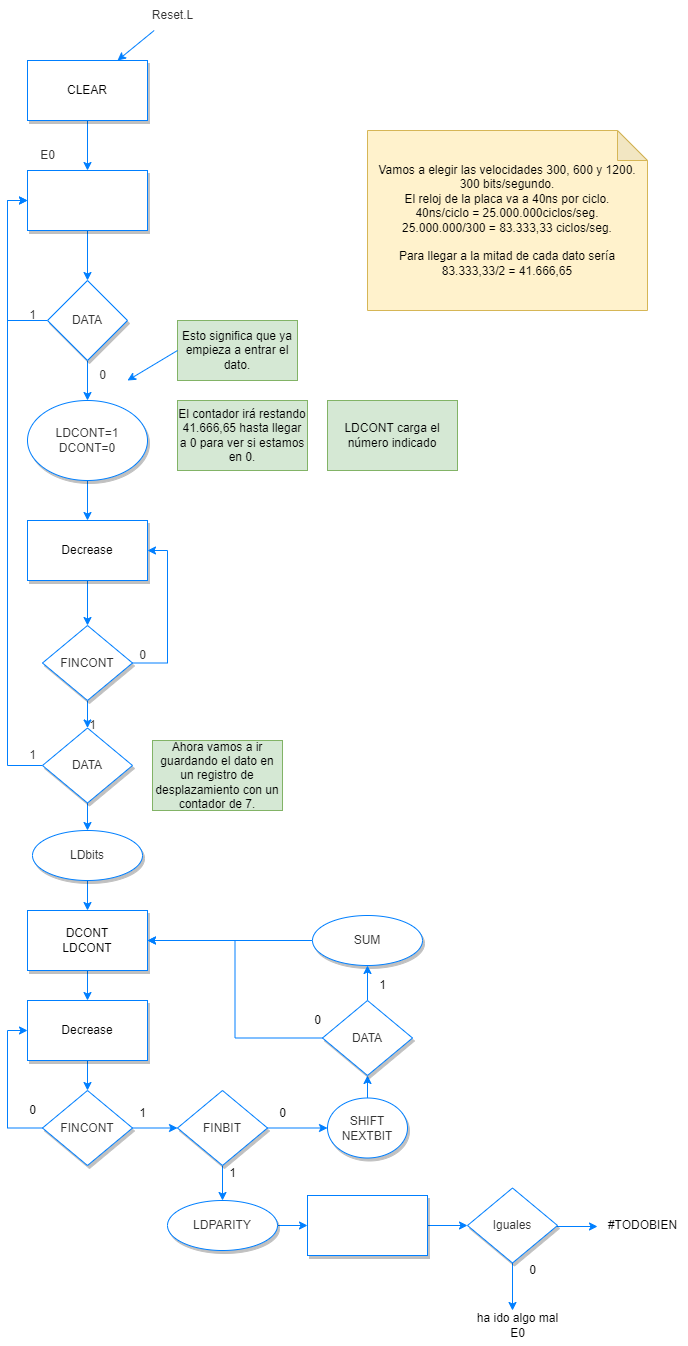

The diagram above was exported from draw.io. Its source (the exported page's mxGraphModel, read from the mxfile embedded in the PNG):
<mxGraphModel dx="1296" dy="1874" grid="1" gridSize="10" guides="1" tooltips="1" connect="1" arrows="1" fold="1" page="1" pageScale="1" pageWidth="827" pageHeight="1169" math="0" shadow="0">
  <root>
    <mxCell id="0" />
    <mxCell id="1" parent="0" />
    <mxCell id="LyT45LNaJ5ZVJ2vO91td-5" style="edgeStyle=orthogonalEdgeStyle;rounded=0;orthogonalLoop=1;jettySize=auto;html=1;fontFamily=Helvetica;fontSize=12;fontColor=#333333;strokeColor=#007FFF;" parent="1" source="LyT45LNaJ5ZVJ2vO91td-2" target="LyT45LNaJ5ZVJ2vO91td-4" edge="1">
      <mxGeometry relative="1" as="geometry" />
    </mxCell>
    <mxCell id="LyT45LNaJ5ZVJ2vO91td-2" value="" style="whiteSpace=wrap;html=1;fontFamily=Helvetica;fontSize=12;strokeColor=#007FFF;glass=0;shadow=1;" parent="1" vertex="1">
      <mxGeometry x="180" y="130" width="120" height="60" as="geometry" />
    </mxCell>
    <mxCell id="LyT45LNaJ5ZVJ2vO91td-3" value="E0" style="text;html=1;align=center;verticalAlign=middle;resizable=0;points=[];autosize=1;strokeColor=none;fillColor=none;fontSize=12;fontFamily=Helvetica;fontColor=#333333;" parent="1" vertex="1">
      <mxGeometry x="180" y="100" width="40" height="30" as="geometry" />
    </mxCell>
    <mxCell id="LyT45LNaJ5ZVJ2vO91td-6" style="edgeStyle=orthogonalEdgeStyle;rounded=0;orthogonalLoop=1;jettySize=auto;html=1;entryX=0;entryY=0.5;entryDx=0;entryDy=0;fontFamily=Helvetica;fontSize=12;fontColor=#333333;strokeColor=#007FFF;" parent="1" source="LyT45LNaJ5ZVJ2vO91td-4" target="LyT45LNaJ5ZVJ2vO91td-2" edge="1">
      <mxGeometry relative="1" as="geometry">
        <Array as="points">
          <mxPoint x="160" y="280" />
          <mxPoint x="160" y="160" />
        </Array>
      </mxGeometry>
    </mxCell>
    <mxCell id="LyT45LNaJ5ZVJ2vO91td-12" style="edgeStyle=orthogonalEdgeStyle;rounded=0;orthogonalLoop=1;jettySize=auto;html=1;strokeColor=#007FFF;fontFamily=Helvetica;fontSize=12;fontColor=#333333;" parent="1" source="LyT45LNaJ5ZVJ2vO91td-4" edge="1">
      <mxGeometry relative="1" as="geometry">
        <mxPoint x="240" y="360" as="targetPoint" />
      </mxGeometry>
    </mxCell>
    <mxCell id="LyT45LNaJ5ZVJ2vO91td-4" value="DATA" style="rhombus;whiteSpace=wrap;html=1;strokeColor=#007FFF;fontFamily=Helvetica;fontSize=12;fontColor=#333333;fillColor=#FFFFFF;shadow=1;" parent="1" vertex="1">
      <mxGeometry x="200" y="240" width="80" height="80" as="geometry" />
    </mxCell>
    <mxCell id="LyT45LNaJ5ZVJ2vO91td-7" value="Vamos a elegir las velocidades 300, 600 y 1200.&lt;br&gt;300 bits/segundo.&lt;br&gt;El reloj de la placa va a 40ns por ciclo.&lt;br&gt;40ns/ciclo = 25.000.000ciclos/seg.&lt;br&gt;25.000.000/300 = 83.333,33 ciclos/seg.&lt;br&gt;&lt;br&gt;Para llegar a la mitad de cada dato sería 83.333,33/2 = 41.666,65" style="shape=note;whiteSpace=wrap;html=1;backgroundOutline=1;darkOpacity=0.05;strokeColor=#d6b656;fontFamily=Helvetica;fontSize=12;fillColor=#fff2cc;" parent="1" vertex="1">
      <mxGeometry x="520" y="90" width="280" height="180" as="geometry" />
    </mxCell>
    <mxCell id="LyT45LNaJ5ZVJ2vO91td-8" value="1" style="text;html=1;align=center;verticalAlign=middle;resizable=0;points=[];autosize=1;strokeColor=none;fillColor=none;fontSize=12;fontFamily=Helvetica;fontColor=#333333;" parent="1" vertex="1">
      <mxGeometry x="170" y="260" width="30" height="30" as="geometry" />
    </mxCell>
    <mxCell id="LyT45LNaJ5ZVJ2vO91td-13" value="0" style="text;html=1;align=center;verticalAlign=middle;resizable=0;points=[];autosize=1;strokeColor=none;fillColor=none;fontSize=12;fontFamily=Helvetica;fontColor=#333333;" parent="1" vertex="1">
      <mxGeometry x="240" y="320" width="30" height="30" as="geometry" />
    </mxCell>
    <mxCell id="LyT45LNaJ5ZVJ2vO91td-14" value="Esto significa que ya empieza a entrar el dato." style="whiteSpace=wrap;html=1;strokeColor=#82b366;fontFamily=Helvetica;fontSize=12;fillColor=#d5e8d4;" parent="1" vertex="1">
      <mxGeometry x="330" y="280" width="120" height="60" as="geometry" />
    </mxCell>
    <mxCell id="LyT45LNaJ5ZVJ2vO91td-15" value="" style="endArrow=classic;html=1;rounded=0;strokeColor=#007FFF;fontFamily=Helvetica;fontSize=12;fontColor=#333333;exitX=0;exitY=0.5;exitDx=0;exitDy=0;" parent="1" source="LyT45LNaJ5ZVJ2vO91td-14" edge="1">
      <mxGeometry width="50" height="50" relative="1" as="geometry">
        <mxPoint x="390" y="340" as="sourcePoint" />
        <mxPoint x="280" y="340" as="targetPoint" />
      </mxGeometry>
    </mxCell>
    <mxCell id="LyT45LNaJ5ZVJ2vO91td-23" style="edgeStyle=orthogonalEdgeStyle;rounded=0;orthogonalLoop=1;jettySize=auto;html=1;strokeColor=#007FFF;fontFamily=Helvetica;fontSize=12;fontColor=#333333;" parent="1" source="LyT45LNaJ5ZVJ2vO91td-19" edge="1">
      <mxGeometry relative="1" as="geometry">
        <mxPoint x="240" y="480" as="targetPoint" />
      </mxGeometry>
    </mxCell>
    <mxCell id="LyT45LNaJ5ZVJ2vO91td-19" value="LDCONT=1&lt;br&gt;DCONT=0" style="ellipse;whiteSpace=wrap;html=1;strokeColor=#007FFF;fontFamily=Helvetica;fontSize=12;fontColor=#333333;fillColor=#FFFFFF;shadow=1;" parent="1" vertex="1">
      <mxGeometry x="180" y="360" width="120" height="80" as="geometry" />
    </mxCell>
    <mxCell id="LyT45LNaJ5ZVJ2vO91td-21" value="El contador irá restando 41.666,65 hasta llegar a 0 para ver si estamos en 0." style="whiteSpace=wrap;html=1;strokeColor=#82b366;fontFamily=Helvetica;fontSize=12;fillColor=#d5e8d4;" parent="1" vertex="1">
      <mxGeometry x="330" y="360" width="130" height="70" as="geometry" />
    </mxCell>
    <mxCell id="LyT45LNaJ5ZVJ2vO91td-31" style="edgeStyle=orthogonalEdgeStyle;rounded=0;orthogonalLoop=1;jettySize=auto;html=1;entryX=0.5;entryY=0;entryDx=0;entryDy=0;strokeColor=#007FFF;fontFamily=Helvetica;fontSize=12;fontColor=#333333;" parent="1" source="LyT45LNaJ5ZVJ2vO91td-24" target="LyT45LNaJ5ZVJ2vO91td-29" edge="1">
      <mxGeometry relative="1" as="geometry" />
    </mxCell>
    <mxCell id="LyT45LNaJ5ZVJ2vO91td-24" value="Decrease" style="whiteSpace=wrap;html=1;fontFamily=Helvetica;fontSize=12;strokeColor=#007FFF;glass=0;shadow=1;" parent="1" vertex="1">
      <mxGeometry x="180" y="480" width="120" height="60" as="geometry" />
    </mxCell>
    <mxCell id="LyT45LNaJ5ZVJ2vO91td-26" value="LDCONT carga el número indicado" style="whiteSpace=wrap;html=1;strokeColor=#82b366;fontFamily=Helvetica;fontSize=12;fillColor=#d5e8d4;" parent="1" vertex="1">
      <mxGeometry x="480" y="360" width="130" height="70" as="geometry" />
    </mxCell>
    <mxCell id="LyT45LNaJ5ZVJ2vO91td-27" value="Reset.L" style="text;html=1;align=center;verticalAlign=middle;resizable=0;points=[];autosize=1;strokeColor=none;fillColor=none;fontSize=12;fontFamily=Helvetica;fontColor=#333333;" parent="1" vertex="1">
      <mxGeometry x="295" y="-40" width="60" height="30" as="geometry" />
    </mxCell>
    <mxCell id="LyT45LNaJ5ZVJ2vO91td-28" value="" style="endArrow=classic;html=1;rounded=0;strokeColor=#007FFF;fontFamily=Helvetica;fontSize=12;fontColor=#333333;entryX=0.75;entryY=0;entryDx=0;entryDy=0;" parent="1" source="LyT45LNaJ5ZVJ2vO91td-27" target="2kiez4LbJZchXbzOcdl2-49" edge="1">
      <mxGeometry width="50" height="50" relative="1" as="geometry">
        <mxPoint x="364" y="120" as="sourcePoint" />
        <mxPoint x="414" y="70" as="targetPoint" />
      </mxGeometry>
    </mxCell>
    <mxCell id="LyT45LNaJ5ZVJ2vO91td-30" style="edgeStyle=orthogonalEdgeStyle;rounded=0;orthogonalLoop=1;jettySize=auto;html=1;entryX=1;entryY=0.5;entryDx=0;entryDy=0;strokeColor=#007FFF;fontFamily=Helvetica;fontSize=12;fontColor=#333333;exitX=1;exitY=0.5;exitDx=0;exitDy=0;" parent="1" source="LyT45LNaJ5ZVJ2vO91td-29" target="LyT45LNaJ5ZVJ2vO91td-24" edge="1">
      <mxGeometry relative="1" as="geometry">
        <Array as="points">
          <mxPoint x="320" y="622" />
          <mxPoint x="320" y="510" />
        </Array>
      </mxGeometry>
    </mxCell>
    <mxCell id="LyT45LNaJ5ZVJ2vO91td-37" style="edgeStyle=orthogonalEdgeStyle;rounded=0;orthogonalLoop=1;jettySize=auto;html=1;strokeColor=#007FFF;fontFamily=Helvetica;fontSize=12;fontColor=#333333;" parent="1" source="LyT45LNaJ5ZVJ2vO91td-29" target="LyT45LNaJ5ZVJ2vO91td-36" edge="1">
      <mxGeometry relative="1" as="geometry" />
    </mxCell>
    <mxCell id="LyT45LNaJ5ZVJ2vO91td-29" value="FINCONT" style="rhombus;whiteSpace=wrap;html=1;strokeColor=#007FFF;fontFamily=Helvetica;fontSize=12;fontColor=#333333;fillColor=#FFFFFF;shadow=1;" parent="1" vertex="1">
      <mxGeometry x="195" y="585" width="90" height="75" as="geometry" />
    </mxCell>
    <mxCell id="LyT45LNaJ5ZVJ2vO91td-32" value="0" style="text;html=1;align=center;verticalAlign=middle;resizable=0;points=[];autosize=1;strokeColor=none;fillColor=none;fontSize=12;fontFamily=Helvetica;fontColor=#333333;" parent="1" vertex="1">
      <mxGeometry x="280" y="600" width="30" height="30" as="geometry" />
    </mxCell>
    <mxCell id="LyT45LNaJ5ZVJ2vO91td-40" style="edgeStyle=orthogonalEdgeStyle;rounded=0;orthogonalLoop=1;jettySize=auto;html=1;entryX=0;entryY=0.5;entryDx=0;entryDy=0;strokeColor=#007FFF;fontFamily=Helvetica;fontSize=12;fontColor=#333333;" parent="1" source="LyT45LNaJ5ZVJ2vO91td-36" target="LyT45LNaJ5ZVJ2vO91td-2" edge="1">
      <mxGeometry relative="1" as="geometry">
        <Array as="points">
          <mxPoint x="160" y="725" />
          <mxPoint x="160" y="160" />
        </Array>
      </mxGeometry>
    </mxCell>
    <mxCell id="2kiez4LbJZchXbzOcdl2-1" style="edgeStyle=orthogonalEdgeStyle;rounded=0;orthogonalLoop=1;jettySize=auto;html=1;strokeColor=#007FFF;" edge="1" parent="1" source="LyT45LNaJ5ZVJ2vO91td-36" target="LyT45LNaJ5ZVJ2vO91td-53">
      <mxGeometry relative="1" as="geometry" />
    </mxCell>
    <mxCell id="LyT45LNaJ5ZVJ2vO91td-36" value="DATA" style="rhombus;whiteSpace=wrap;html=1;strokeColor=#007FFF;fontFamily=Helvetica;fontSize=12;fontColor=#333333;fillColor=#FFFFFF;shadow=1;" parent="1" vertex="1">
      <mxGeometry x="195" y="687.5" width="90" height="75" as="geometry" />
    </mxCell>
    <mxCell id="LyT45LNaJ5ZVJ2vO91td-38" value="1" style="text;html=1;align=center;verticalAlign=middle;resizable=0;points=[];autosize=1;strokeColor=none;fillColor=none;fontSize=12;fontFamily=Helvetica;fontColor=#333333;" parent="1" vertex="1">
      <mxGeometry x="230" y="670" width="30" height="30" as="geometry" />
    </mxCell>
    <mxCell id="LyT45LNaJ5ZVJ2vO91td-41" value="1" style="text;html=1;align=center;verticalAlign=middle;resizable=0;points=[];autosize=1;strokeColor=none;fillColor=none;fontSize=12;fontFamily=Helvetica;fontColor=#333333;" parent="1" vertex="1">
      <mxGeometry x="170" y="700" width="30" height="30" as="geometry" />
    </mxCell>
    <mxCell id="LyT45LNaJ5ZVJ2vO91td-45" value="Ahora vamos a ir guardando el dato en un registro de desplazamiento con un contador de 7." style="whiteSpace=wrap;html=1;strokeColor=#82b366;fontFamily=Helvetica;fontSize=12;fillColor=#d5e8d4;" parent="1" vertex="1">
      <mxGeometry x="305" y="700" width="130" height="70" as="geometry" />
    </mxCell>
    <mxCell id="LyT45LNaJ5ZVJ2vO91td-57" style="edgeStyle=orthogonalEdgeStyle;rounded=0;orthogonalLoop=1;jettySize=auto;html=1;strokeColor=#007FFF;fontFamily=Helvetica;fontSize=12;fontColor=#333333;" parent="1" source="LyT45LNaJ5ZVJ2vO91td-53" target="LyT45LNaJ5ZVJ2vO91td-54" edge="1">
      <mxGeometry relative="1" as="geometry" />
    </mxCell>
    <mxCell id="LyT45LNaJ5ZVJ2vO91td-53" value="LDbits" style="ellipse;whiteSpace=wrap;html=1;strokeColor=#007FFF;fontFamily=Helvetica;fontSize=12;fontColor=#333333;fillColor=#FFFFFF;shadow=1;" parent="1" vertex="1">
      <mxGeometry x="185" y="790" width="110" height="50" as="geometry" />
    </mxCell>
    <mxCell id="2kiez4LbJZchXbzOcdl2-3" style="edgeStyle=orthogonalEdgeStyle;rounded=0;orthogonalLoop=1;jettySize=auto;html=1;strokeColor=#007FFF;" edge="1" parent="1" source="LyT45LNaJ5ZVJ2vO91td-54" target="2kiez4LbJZchXbzOcdl2-2">
      <mxGeometry relative="1" as="geometry" />
    </mxCell>
    <mxCell id="LyT45LNaJ5ZVJ2vO91td-54" value="DCONT&lt;br&gt;LDCONT" style="whiteSpace=wrap;html=1;fontFamily=Helvetica;fontSize=12;strokeColor=#007FFF;glass=0;shadow=1;" parent="1" vertex="1">
      <mxGeometry x="180" y="870" width="120" height="60" as="geometry" />
    </mxCell>
    <mxCell id="2kiez4LbJZchXbzOcdl2-16" style="edgeStyle=orthogonalEdgeStyle;rounded=0;orthogonalLoop=1;jettySize=auto;html=1;strokeColor=#007FFF;" edge="1" parent="1" source="2kiez4LbJZchXbzOcdl2-2" target="2kiez4LbJZchXbzOcdl2-6">
      <mxGeometry relative="1" as="geometry" />
    </mxCell>
    <mxCell id="2kiez4LbJZchXbzOcdl2-2" value="Decrease" style="whiteSpace=wrap;html=1;fontFamily=Helvetica;fontSize=12;strokeColor=#007FFF;glass=0;shadow=1;" vertex="1" parent="1">
      <mxGeometry x="180" y="960" width="120" height="60" as="geometry" />
    </mxCell>
    <mxCell id="2kiez4LbJZchXbzOcdl2-17" style="edgeStyle=orthogonalEdgeStyle;rounded=0;orthogonalLoop=1;jettySize=auto;html=1;entryX=0;entryY=0.5;entryDx=0;entryDy=0;strokeColor=#007FFF;" edge="1" parent="1" source="2kiez4LbJZchXbzOcdl2-6" target="2kiez4LbJZchXbzOcdl2-2">
      <mxGeometry relative="1" as="geometry">
        <Array as="points">
          <mxPoint x="160" y="1088" />
          <mxPoint x="160" y="990" />
        </Array>
      </mxGeometry>
    </mxCell>
    <mxCell id="2kiez4LbJZchXbzOcdl2-19" style="edgeStyle=orthogonalEdgeStyle;rounded=0;orthogonalLoop=1;jettySize=auto;html=1;strokeColor=#007FFF;" edge="1" parent="1" source="2kiez4LbJZchXbzOcdl2-6" target="2kiez4LbJZchXbzOcdl2-11">
      <mxGeometry relative="1" as="geometry" />
    </mxCell>
    <mxCell id="2kiez4LbJZchXbzOcdl2-6" value="FINCONT" style="rhombus;whiteSpace=wrap;html=1;strokeColor=#007FFF;fontFamily=Helvetica;fontSize=12;fontColor=#333333;fillColor=#FFFFFF;shadow=1;" vertex="1" parent="1">
      <mxGeometry x="195" y="1050" width="90" height="75" as="geometry" />
    </mxCell>
    <mxCell id="2kiez4LbJZchXbzOcdl2-23" style="edgeStyle=orthogonalEdgeStyle;rounded=0;orthogonalLoop=1;jettySize=auto;html=1;strokeColor=#007FFF;" edge="1" parent="1" source="2kiez4LbJZchXbzOcdl2-8" target="2kiez4LbJZchXbzOcdl2-21">
      <mxGeometry relative="1" as="geometry" />
    </mxCell>
    <mxCell id="2kiez4LbJZchXbzOcdl2-8" value="SHIFT&lt;br&gt;NEXTBIT" style="ellipse;whiteSpace=wrap;html=1;strokeColor=#007FFF;fontFamily=Helvetica;fontSize=12;fontColor=#333333;fillColor=#FFFFFF;shadow=1;" vertex="1" parent="1">
      <mxGeometry x="480" y="1057.5" width="80" height="60" as="geometry" />
    </mxCell>
    <mxCell id="2kiez4LbJZchXbzOcdl2-20" style="edgeStyle=orthogonalEdgeStyle;rounded=0;orthogonalLoop=1;jettySize=auto;html=1;strokeColor=#007FFF;" edge="1" parent="1" source="2kiez4LbJZchXbzOcdl2-11" target="2kiez4LbJZchXbzOcdl2-8">
      <mxGeometry relative="1" as="geometry" />
    </mxCell>
    <mxCell id="2kiez4LbJZchXbzOcdl2-33" style="edgeStyle=orthogonalEdgeStyle;rounded=0;orthogonalLoop=1;jettySize=auto;html=1;strokeColor=#007FFF;" edge="1" parent="1" source="2kiez4LbJZchXbzOcdl2-11" target="2kiez4LbJZchXbzOcdl2-32">
      <mxGeometry relative="1" as="geometry" />
    </mxCell>
    <mxCell id="2kiez4LbJZchXbzOcdl2-11" value="FINBIT" style="rhombus;whiteSpace=wrap;html=1;strokeColor=#007FFF;fontFamily=Helvetica;fontSize=12;fontColor=#333333;fillColor=#FFFFFF;shadow=1;" vertex="1" parent="1">
      <mxGeometry x="330" y="1050" width="90" height="75" as="geometry" />
    </mxCell>
    <mxCell id="2kiez4LbJZchXbzOcdl2-27" style="edgeStyle=orthogonalEdgeStyle;rounded=0;orthogonalLoop=1;jettySize=auto;html=1;entryX=1;entryY=0.5;entryDx=0;entryDy=0;strokeColor=#007FFF;" edge="1" parent="1" source="2kiez4LbJZchXbzOcdl2-14" target="LyT45LNaJ5ZVJ2vO91td-54">
      <mxGeometry relative="1" as="geometry" />
    </mxCell>
    <mxCell id="2kiez4LbJZchXbzOcdl2-14" value="SUM" style="ellipse;whiteSpace=wrap;html=1;strokeColor=#007FFF;fontFamily=Helvetica;fontSize=12;fontColor=#333333;fillColor=#FFFFFF;shadow=1;" vertex="1" parent="1">
      <mxGeometry x="465" y="875" width="110" height="50" as="geometry" />
    </mxCell>
    <mxCell id="2kiez4LbJZchXbzOcdl2-18" value="0" style="text;html=1;align=center;verticalAlign=middle;resizable=0;points=[];autosize=1;strokeColor=none;fillColor=none;" vertex="1" parent="1">
      <mxGeometry x="170" y="1055" width="30" height="30" as="geometry" />
    </mxCell>
    <mxCell id="2kiez4LbJZchXbzOcdl2-22" style="edgeStyle=orthogonalEdgeStyle;rounded=0;orthogonalLoop=1;jettySize=auto;html=1;entryX=1;entryY=0.5;entryDx=0;entryDy=0;strokeColor=#007FFF;" edge="1" parent="1" source="2kiez4LbJZchXbzOcdl2-21" target="LyT45LNaJ5ZVJ2vO91td-54">
      <mxGeometry relative="1" as="geometry" />
    </mxCell>
    <mxCell id="2kiez4LbJZchXbzOcdl2-26" style="edgeStyle=orthogonalEdgeStyle;rounded=0;orthogonalLoop=1;jettySize=auto;html=1;strokeColor=#007FFF;" edge="1" parent="1" source="2kiez4LbJZchXbzOcdl2-21" target="2kiez4LbJZchXbzOcdl2-14">
      <mxGeometry relative="1" as="geometry" />
    </mxCell>
    <mxCell id="2kiez4LbJZchXbzOcdl2-21" value="DATA" style="rhombus;whiteSpace=wrap;html=1;strokeColor=#007FFF;fontFamily=Helvetica;fontSize=12;fontColor=#333333;fillColor=#FFFFFF;shadow=1;" vertex="1" parent="1">
      <mxGeometry x="475" y="960" width="90" height="75" as="geometry" />
    </mxCell>
    <mxCell id="2kiez4LbJZchXbzOcdl2-24" value="0" style="text;html=1;align=center;verticalAlign=middle;resizable=0;points=[];autosize=1;strokeColor=none;fillColor=none;" vertex="1" parent="1">
      <mxGeometry x="455" y="965" width="30" height="30" as="geometry" />
    </mxCell>
    <mxCell id="2kiez4LbJZchXbzOcdl2-25" value="1" style="text;html=1;align=center;verticalAlign=middle;resizable=0;points=[];autosize=1;strokeColor=none;fillColor=none;" vertex="1" parent="1">
      <mxGeometry x="520" y="930" width="30" height="30" as="geometry" />
    </mxCell>
    <mxCell id="2kiez4LbJZchXbzOcdl2-28" value="0" style="text;html=1;align=center;verticalAlign=middle;resizable=0;points=[];autosize=1;strokeColor=none;fillColor=none;" vertex="1" parent="1">
      <mxGeometry x="420" y="1057.5" width="30" height="30" as="geometry" />
    </mxCell>
    <mxCell id="2kiez4LbJZchXbzOcdl2-29" value="1" style="text;html=1;align=center;verticalAlign=middle;resizable=0;points=[];autosize=1;strokeColor=none;fillColor=none;" vertex="1" parent="1">
      <mxGeometry x="280" y="1057.5" width="30" height="30" as="geometry" />
    </mxCell>
    <mxCell id="2kiez4LbJZchXbzOcdl2-37" style="edgeStyle=orthogonalEdgeStyle;rounded=0;orthogonalLoop=1;jettySize=auto;html=1;strokeColor=#007FFF;" edge="1" parent="1" source="2kiez4LbJZchXbzOcdl2-32" target="2kiez4LbJZchXbzOcdl2-35">
      <mxGeometry relative="1" as="geometry" />
    </mxCell>
    <mxCell id="2kiez4LbJZchXbzOcdl2-32" value="LDPARITY" style="ellipse;whiteSpace=wrap;html=1;strokeColor=#007FFF;fontFamily=Helvetica;fontSize=12;fontColor=#333333;fillColor=#FFFFFF;shadow=1;" vertex="1" parent="1">
      <mxGeometry x="320" y="1160" width="110" height="50" as="geometry" />
    </mxCell>
    <mxCell id="2kiez4LbJZchXbzOcdl2-34" value="1" style="text;html=1;align=center;verticalAlign=middle;resizable=0;points=[];autosize=1;strokeColor=none;fillColor=none;" vertex="1" parent="1">
      <mxGeometry x="370" y="1117.5" width="30" height="30" as="geometry" />
    </mxCell>
    <mxCell id="2kiez4LbJZchXbzOcdl2-39" style="edgeStyle=orthogonalEdgeStyle;rounded=0;orthogonalLoop=1;jettySize=auto;html=1;strokeColor=#007FFF;" edge="1" parent="1" source="2kiez4LbJZchXbzOcdl2-35" target="2kiez4LbJZchXbzOcdl2-38">
      <mxGeometry relative="1" as="geometry" />
    </mxCell>
    <mxCell id="2kiez4LbJZchXbzOcdl2-35" value="" style="whiteSpace=wrap;html=1;fontFamily=Helvetica;fontSize=12;strokeColor=#007FFF;glass=0;shadow=1;" vertex="1" parent="1">
      <mxGeometry x="460" y="1155" width="120" height="60" as="geometry" />
    </mxCell>
    <mxCell id="2kiez4LbJZchXbzOcdl2-43" style="edgeStyle=orthogonalEdgeStyle;rounded=0;orthogonalLoop=1;jettySize=auto;html=1;strokeColor=#007FFF;" edge="1" parent="1" source="2kiez4LbJZchXbzOcdl2-38">
      <mxGeometry relative="1" as="geometry">
        <mxPoint x="665" y="1270" as="targetPoint" />
      </mxGeometry>
    </mxCell>
    <mxCell id="2kiez4LbJZchXbzOcdl2-47" style="edgeStyle=orthogonalEdgeStyle;rounded=0;orthogonalLoop=1;jettySize=auto;html=1;strokeColor=#007FFF;" edge="1" parent="1" source="2kiez4LbJZchXbzOcdl2-38">
      <mxGeometry relative="1" as="geometry">
        <mxPoint x="750" y="1186" as="targetPoint" />
        <Array as="points">
          <mxPoint x="750" y="1186" />
          <mxPoint x="750" y="1186" />
        </Array>
      </mxGeometry>
    </mxCell>
    <mxCell id="2kiez4LbJZchXbzOcdl2-38" value="Iguales" style="rhombus;whiteSpace=wrap;html=1;strokeColor=#007FFF;fontFamily=Helvetica;fontSize=12;fontColor=#333333;fillColor=#FFFFFF;shadow=1;" vertex="1" parent="1">
      <mxGeometry x="620" y="1147.5" width="90" height="75" as="geometry" />
    </mxCell>
    <mxCell id="2kiez4LbJZchXbzOcdl2-44" value="0" style="text;html=1;align=center;verticalAlign=middle;resizable=0;points=[];autosize=1;strokeColor=none;fillColor=none;" vertex="1" parent="1">
      <mxGeometry x="670" y="1215" width="30" height="30" as="geometry" />
    </mxCell>
    <mxCell id="2kiez4LbJZchXbzOcdl2-45" value="ha ido algo mal&lt;br&gt;E0" style="text;html=1;align=center;verticalAlign=middle;resizable=0;points=[];autosize=1;strokeColor=none;fillColor=none;" vertex="1" parent="1">
      <mxGeometry x="620" y="1265" width="100" height="40" as="geometry" />
    </mxCell>
    <mxCell id="2kiez4LbJZchXbzOcdl2-48" value="#TODOBIEN" style="text;html=1;align=center;verticalAlign=middle;resizable=0;points=[];autosize=1;strokeColor=none;fillColor=none;" vertex="1" parent="1">
      <mxGeometry x="750" y="1170" width="90" height="30" as="geometry" />
    </mxCell>
    <mxCell id="2kiez4LbJZchXbzOcdl2-50" style="edgeStyle=orthogonalEdgeStyle;rounded=0;orthogonalLoop=1;jettySize=auto;html=1;strokeColor=#007FFF;" edge="1" parent="1" source="2kiez4LbJZchXbzOcdl2-49" target="LyT45LNaJ5ZVJ2vO91td-2">
      <mxGeometry relative="1" as="geometry" />
    </mxCell>
    <mxCell id="2kiez4LbJZchXbzOcdl2-49" value="CLEAR" style="whiteSpace=wrap;html=1;fontFamily=Helvetica;fontSize=12;strokeColor=#007FFF;glass=0;shadow=1;" vertex="1" parent="1">
      <mxGeometry x="180" y="20" width="120" height="60" as="geometry" />
    </mxCell>
  </root>
</mxGraphModel>